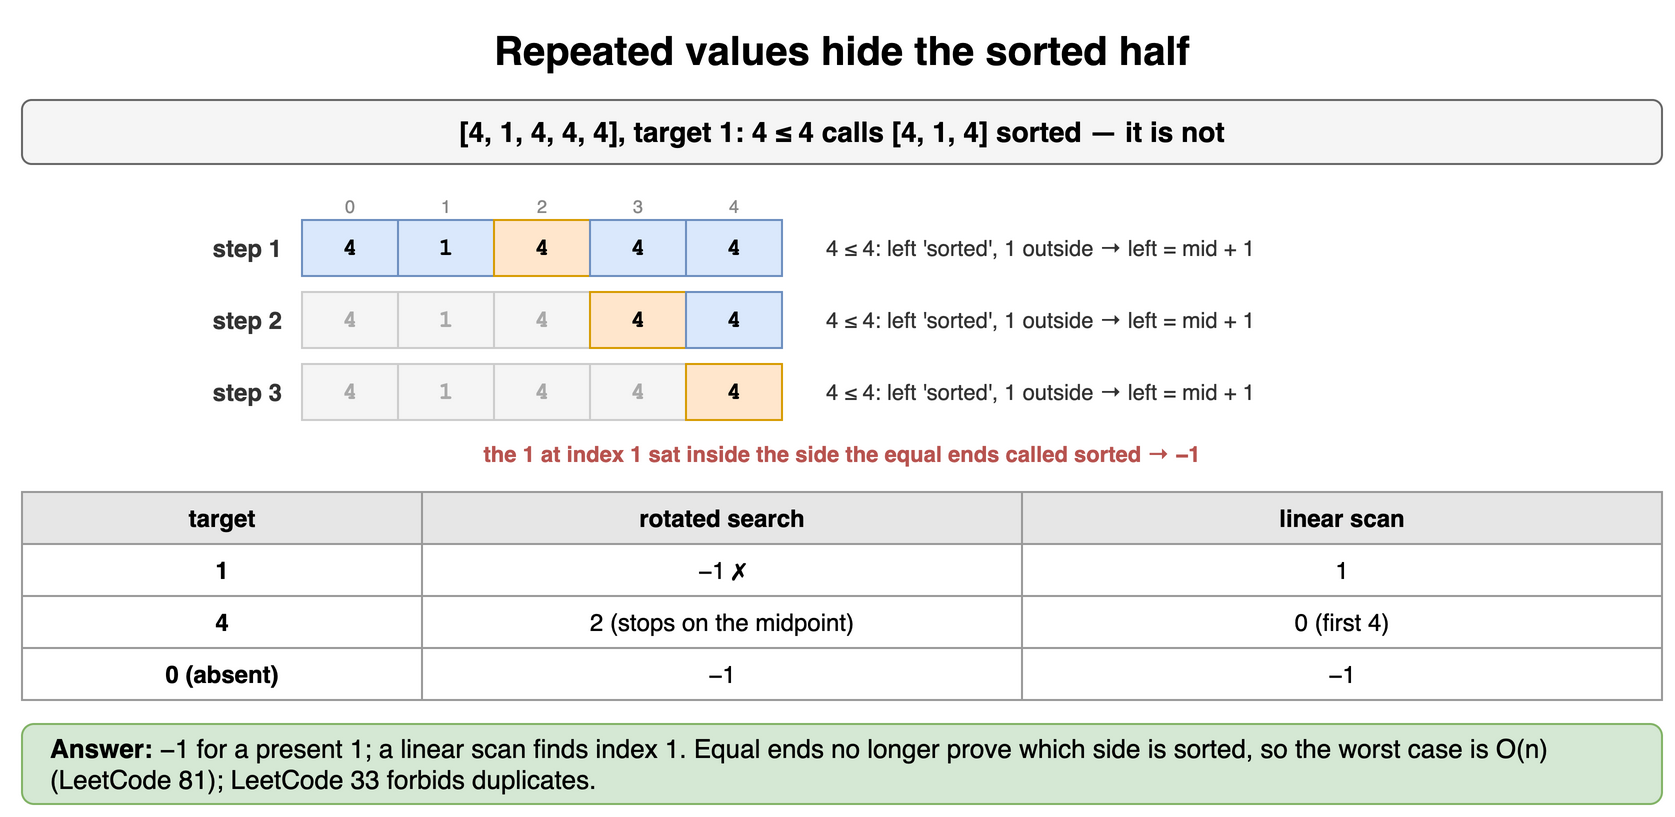

The diagram above was exported from draw.io. Its source (the exported page's mxGraphModel, read from the mxfile embedded in the PNG):
<mxGraphModel dx="900" dy="416" grid="1" gridSize="10" guides="1" tooltips="1" connect="1" arrows="1" fold="1" page="1" pageScale="1" pageWidth="900" pageHeight="416" math="0" shadow="0">
  <root>
    <mxCell id="0" />
    <mxCell id="1" parent="0" />
    <mxCell id="y91" value="Repeated values hide the sorted half" style="text;html=1;align=center;verticalAlign=middle;whiteSpace=wrap;fontSize=20;fontStyle=1;" vertex="1" parent="1">
      <mxGeometry x="40" y="10" width="820" height="30" as="geometry" />
    </mxCell>
    <mxCell id="y92" value="[4, 1, 4, 4, 4], target 1: 4 ≤ 4 calls [4, 1, 4] sorted — it is not" style="rounded=1;whiteSpace=wrap;html=1;fillColor=#f5f5f5;strokeColor=#666666;fontStyle=1;fontSize=14;" vertex="1" parent="1">
      <mxGeometry x="40" y="50" width="820" height="32" as="geometry" />
    </mxCell>
    <mxCell id="y93" value="4" style="rounded=0;whiteSpace=wrap;html=1;fontFamily=Courier New;fontStyle=1;fontSize=13;fillColor=#dae8fc;strokeColor=#6c8ebf;fontSize=12;" vertex="1" parent="1">
      <mxGeometry x="180" y="110" width="48" height="28" as="geometry" />
    </mxCell>
    <mxCell id="y94" value="0" style="text;html=1;whiteSpace=wrap;fontSize=11;align=center;verticalAlign=middle;fontSize=9;fontColor=#888888;" vertex="1" parent="1">
      <mxGeometry x="180" y="96" width="48" height="13" as="geometry" />
    </mxCell>
    <mxCell id="y95" value="1" style="rounded=0;whiteSpace=wrap;html=1;fontFamily=Courier New;fontStyle=1;fontSize=13;fillColor=#dae8fc;strokeColor=#6c8ebf;fontSize=12;" vertex="1" parent="1">
      <mxGeometry x="228" y="110" width="48" height="28" as="geometry" />
    </mxCell>
    <mxCell id="y96" value="1" style="text;html=1;whiteSpace=wrap;fontSize=11;align=center;verticalAlign=middle;fontSize=9;fontColor=#888888;" vertex="1" parent="1">
      <mxGeometry x="228" y="96" width="48" height="13" as="geometry" />
    </mxCell>
    <mxCell id="y97" value="4" style="rounded=0;whiteSpace=wrap;html=1;fontFamily=Courier New;fontStyle=1;fontSize=13;fillColor=#ffe6cc;strokeColor=#d79b00;fontSize=12;" vertex="1" parent="1">
      <mxGeometry x="276" y="110" width="48" height="28" as="geometry" />
    </mxCell>
    <mxCell id="y98" value="2" style="text;html=1;whiteSpace=wrap;fontSize=11;align=center;verticalAlign=middle;fontSize=9;fontColor=#888888;" vertex="1" parent="1">
      <mxGeometry x="276" y="96" width="48" height="13" as="geometry" />
    </mxCell>
    <mxCell id="y99" value="4" style="rounded=0;whiteSpace=wrap;html=1;fontFamily=Courier New;fontStyle=1;fontSize=13;fillColor=#dae8fc;strokeColor=#6c8ebf;fontSize=12;" vertex="1" parent="1">
      <mxGeometry x="324" y="110" width="48" height="28" as="geometry" />
    </mxCell>
    <mxCell id="y910" value="3" style="text;html=1;whiteSpace=wrap;fontSize=11;align=center;verticalAlign=middle;fontSize=9;fontColor=#888888;" vertex="1" parent="1">
      <mxGeometry x="324" y="96" width="48" height="13" as="geometry" />
    </mxCell>
    <mxCell id="y911" value="4" style="rounded=0;whiteSpace=wrap;html=1;fontFamily=Courier New;fontStyle=1;fontSize=13;fillColor=#dae8fc;strokeColor=#6c8ebf;fontSize=12;" vertex="1" parent="1">
      <mxGeometry x="372" y="110" width="48" height="28" as="geometry" />
    </mxCell>
    <mxCell id="y912" value="4" style="text;html=1;whiteSpace=wrap;fontSize=11;align=center;verticalAlign=middle;fontSize=9;fontColor=#888888;" vertex="1" parent="1">
      <mxGeometry x="372" y="96" width="48" height="13" as="geometry" />
    </mxCell>
    <mxCell id="y913" value="step 1" style="text;html=1;whiteSpace=wrap;fontSize=11;align=right;verticalAlign=middle;fontSize=12;fontColor=#333333;fontStyle=1;" vertex="1" parent="1">
      <mxGeometry x="72" y="110" width="100" height="28" as="geometry" />
    </mxCell>
    <mxCell id="y914" value="4 ≤ 4: left 'sorted', 1 outside → left = mid + 1" style="text;html=1;whiteSpace=wrap;fontSize=11;align=left;verticalAlign=middle;fontSize=11;fontColor=#333333;" vertex="1" parent="1">
      <mxGeometry x="440" y="110" width="420" height="28" as="geometry" />
    </mxCell>
    <mxCell id="y915" value="4" style="rounded=0;whiteSpace=wrap;html=1;fontFamily=Courier New;fontStyle=1;fontSize=13;fillColor=#f5f5f5;strokeColor=#cccccc;fontSize=12;fontColor=#aaaaaa;" vertex="1" parent="1">
      <mxGeometry x="180" y="146" width="48" height="28" as="geometry" />
    </mxCell>
    <mxCell id="y916" value="1" style="rounded=0;whiteSpace=wrap;html=1;fontFamily=Courier New;fontStyle=1;fontSize=13;fillColor=#f5f5f5;strokeColor=#cccccc;fontSize=12;fontColor=#aaaaaa;" vertex="1" parent="1">
      <mxGeometry x="228" y="146" width="48" height="28" as="geometry" />
    </mxCell>
    <mxCell id="y917" value="4" style="rounded=0;whiteSpace=wrap;html=1;fontFamily=Courier New;fontStyle=1;fontSize=13;fillColor=#f5f5f5;strokeColor=#cccccc;fontSize=12;fontColor=#aaaaaa;" vertex="1" parent="1">
      <mxGeometry x="276" y="146" width="48" height="28" as="geometry" />
    </mxCell>
    <mxCell id="y918" value="4" style="rounded=0;whiteSpace=wrap;html=1;fontFamily=Courier New;fontStyle=1;fontSize=13;fillColor=#ffe6cc;strokeColor=#d79b00;fontSize=12;" vertex="1" parent="1">
      <mxGeometry x="324" y="146" width="48" height="28" as="geometry" />
    </mxCell>
    <mxCell id="y919" value="4" style="rounded=0;whiteSpace=wrap;html=1;fontFamily=Courier New;fontStyle=1;fontSize=13;fillColor=#dae8fc;strokeColor=#6c8ebf;fontSize=12;" vertex="1" parent="1">
      <mxGeometry x="372" y="146" width="48" height="28" as="geometry" />
    </mxCell>
    <mxCell id="y920" value="step 2" style="text;html=1;whiteSpace=wrap;fontSize=11;align=right;verticalAlign=middle;fontSize=12;fontColor=#333333;fontStyle=1;" vertex="1" parent="1">
      <mxGeometry x="72" y="146" width="100" height="28" as="geometry" />
    </mxCell>
    <mxCell id="y921" value="4 ≤ 4: left 'sorted', 1 outside → left = mid + 1" style="text;html=1;whiteSpace=wrap;fontSize=11;align=left;verticalAlign=middle;fontSize=11;fontColor=#333333;" vertex="1" parent="1">
      <mxGeometry x="440" y="146" width="420" height="28" as="geometry" />
    </mxCell>
    <mxCell id="y922" value="4" style="rounded=0;whiteSpace=wrap;html=1;fontFamily=Courier New;fontStyle=1;fontSize=13;fillColor=#f5f5f5;strokeColor=#cccccc;fontSize=12;fontColor=#aaaaaa;" vertex="1" parent="1">
      <mxGeometry x="180" y="182" width="48" height="28" as="geometry" />
    </mxCell>
    <mxCell id="y923" value="1" style="rounded=0;whiteSpace=wrap;html=1;fontFamily=Courier New;fontStyle=1;fontSize=13;fillColor=#f5f5f5;strokeColor=#cccccc;fontSize=12;fontColor=#aaaaaa;" vertex="1" parent="1">
      <mxGeometry x="228" y="182" width="48" height="28" as="geometry" />
    </mxCell>
    <mxCell id="y924" value="4" style="rounded=0;whiteSpace=wrap;html=1;fontFamily=Courier New;fontStyle=1;fontSize=13;fillColor=#f5f5f5;strokeColor=#cccccc;fontSize=12;fontColor=#aaaaaa;" vertex="1" parent="1">
      <mxGeometry x="276" y="182" width="48" height="28" as="geometry" />
    </mxCell>
    <mxCell id="y925" value="4" style="rounded=0;whiteSpace=wrap;html=1;fontFamily=Courier New;fontStyle=1;fontSize=13;fillColor=#f5f5f5;strokeColor=#cccccc;fontSize=12;fontColor=#aaaaaa;" vertex="1" parent="1">
      <mxGeometry x="324" y="182" width="48" height="28" as="geometry" />
    </mxCell>
    <mxCell id="y926" value="4" style="rounded=0;whiteSpace=wrap;html=1;fontFamily=Courier New;fontStyle=1;fontSize=13;fillColor=#ffe6cc;strokeColor=#d79b00;fontSize=12;" vertex="1" parent="1">
      <mxGeometry x="372" y="182" width="48" height="28" as="geometry" />
    </mxCell>
    <mxCell id="y927" value="step 3" style="text;html=1;whiteSpace=wrap;fontSize=11;align=right;verticalAlign=middle;fontSize=12;fontColor=#333333;fontStyle=1;" vertex="1" parent="1">
      <mxGeometry x="72" y="182" width="100" height="28" as="geometry" />
    </mxCell>
    <mxCell id="y928" value="4 ≤ 4: left 'sorted', 1 outside → left = mid + 1" style="text;html=1;whiteSpace=wrap;fontSize=11;align=left;verticalAlign=middle;fontSize=11;fontColor=#333333;" vertex="1" parent="1">
      <mxGeometry x="440" y="182" width="420" height="28" as="geometry" />
    </mxCell>
    <mxCell id="y929" value="the 1 at index 1 sat inside the side the equal ends called sorted → −1" style="text;html=1;whiteSpace=wrap;fontSize=11;align=center;verticalAlign=middle;fontSize=11;fontColor=#b85450;fontStyle=1;" vertex="1" parent="1">
      <mxGeometry x="40" y="218" width="820" height="18" as="geometry" />
    </mxCell>
    <mxCell id="y930" value="target" style="whiteSpace=wrap;html=1;fillColor=#e6e6e6;strokeColor=#999999;fontStyle=1;fontSize=12;" vertex="1" parent="1">
      <mxGeometry x="40" y="246" width="200" height="26" as="geometry" />
    </mxCell>
    <mxCell id="y931" value="rotated search" style="whiteSpace=wrap;html=1;fillColor=#e6e6e6;strokeColor=#999999;fontStyle=1;fontSize=12;" vertex="1" parent="1">
      <mxGeometry x="240" y="246" width="300" height="26" as="geometry" />
    </mxCell>
    <mxCell id="y932" value="linear scan" style="whiteSpace=wrap;html=1;fillColor=#e6e6e6;strokeColor=#999999;fontStyle=1;fontSize=12;" vertex="1" parent="1">
      <mxGeometry x="540" y="246" width="320" height="26" as="geometry" />
    </mxCell>
    <mxCell id="y933" value="1" style="whiteSpace=wrap;html=1;strokeColor=#999999;fontSize=12;fillColor=#ffffff;fontStyle=1;" vertex="1" parent="1">
      <mxGeometry x="40" y="272" width="200" height="26" as="geometry" />
    </mxCell>
    <mxCell id="y934" value="−1 ✗" style="whiteSpace=wrap;html=1;strokeColor=#999999;fontSize=12;fillColor=#ffffff;" vertex="1" parent="1">
      <mxGeometry x="240" y="272" width="300" height="26" as="geometry" />
    </mxCell>
    <mxCell id="y935" value="1" style="whiteSpace=wrap;html=1;strokeColor=#999999;fontSize=12;fillColor=#ffffff;" vertex="1" parent="1">
      <mxGeometry x="540" y="272" width="320" height="26" as="geometry" />
    </mxCell>
    <mxCell id="y936" value="4" style="whiteSpace=wrap;html=1;strokeColor=#999999;fontSize=12;fillColor=#ffffff;fontStyle=1;" vertex="1" parent="1">
      <mxGeometry x="40" y="298" width="200" height="26" as="geometry" />
    </mxCell>
    <mxCell id="y937" value="2 (stops on the midpoint)" style="whiteSpace=wrap;html=1;strokeColor=#999999;fontSize=12;fillColor=#ffffff;" vertex="1" parent="1">
      <mxGeometry x="240" y="298" width="300" height="26" as="geometry" />
    </mxCell>
    <mxCell id="y938" value="0 (first 4)" style="whiteSpace=wrap;html=1;strokeColor=#999999;fontSize=12;fillColor=#ffffff;" vertex="1" parent="1">
      <mxGeometry x="540" y="298" width="320" height="26" as="geometry" />
    </mxCell>
    <mxCell id="y939" value="0 (absent)" style="whiteSpace=wrap;html=1;strokeColor=#999999;fontSize=12;fillColor=#ffffff;fontStyle=1;" vertex="1" parent="1">
      <mxGeometry x="40" y="324" width="200" height="26" as="geometry" />
    </mxCell>
    <mxCell id="y940" value="−1" style="whiteSpace=wrap;html=1;strokeColor=#999999;fontSize=12;fillColor=#ffffff;" vertex="1" parent="1">
      <mxGeometry x="240" y="324" width="300" height="26" as="geometry" />
    </mxCell>
    <mxCell id="y941" value="−1" style="whiteSpace=wrap;html=1;strokeColor=#999999;fontSize=12;fillColor=#ffffff;" vertex="1" parent="1">
      <mxGeometry x="540" y="324" width="320" height="26" as="geometry" />
    </mxCell>
    <mxCell id="y942" value="&lt;b&gt;Answer:&lt;/b&gt; −1 for a present 1; a linear scan finds index 1. Equal ends no longer prove which side is sorted, so the worst case is O(n) (LeetCode 81); LeetCode 33 forbids duplicates." style="rounded=1;whiteSpace=wrap;html=1;fillColor=#d5e8d4;strokeColor=#82b366;fontSize=13;align=left;spacingLeft=12;" vertex="1" parent="1">
      <mxGeometry x="40" y="362" width="820" height="40" as="geometry" />
    </mxCell>
  </root>
</mxGraphModel>